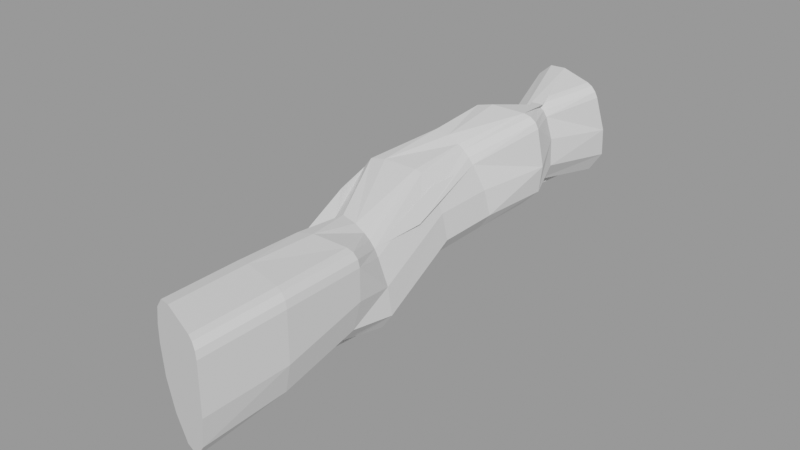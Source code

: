 # Source: SVAMPE_KAKTUS_TR_.blend  (saved by Blender 4.1.24; exported with 4.5.12 LTS)
import bpy
from mathutils import Matrix  # noqa: F401  (used for matrix-valued properties, if any)

bpy.ops.wm.read_factory_settings(use_empty=True)
scene = bpy.context.scene
scene.name = 'Scene'

# ---- meshes
me_cube_006 = bpy.data.meshes.new('Cube.006')
me_cube_006.from_pydata([(0.08584, -2.945, 0.3071), (-0.2905, -2.781, -0.08957), (-0.1023, -2.863, 0.2427), (-0.2401, -2.803, 0.09756), (-0.5038, 2.745, 0.227), (-0.08716, 2.701, 0.5886), (-0.4534, 2.786, 0.4215), (-0.3009, 2.77, 0.5538), (0.08638, -2.143, 0.3071), (-0.2905, -2.026, -0.08966), (-0.1021, -2.085, 0.2428), (-0.24, -2.041, 0.09752), (0.08932, -1.408, 0.2765), (-0.2905, -1.408, -0.08993), (-0.1006, -1.408, 0.2274), (-0.2396, -1.408, 0.09328), (0.07276, -0.8685, 0.1558), (-0.4753, -0.4499, 0.1782), (-0.1089, -0.8296, 0.167), (-0.2418, -0.8012, 0.07687), (-0.362, 0.03564, 0.3403), (-0.6429, 0.08728, -0.0006889), (-0.5419, 0.04256, 0.2946), (-0.6447, 0.06146, 0.1698), (-0.1318, 0.7115, 0.431), (-0.4753, 0.785, 0.1731), (-0.3036, 0.7483, 0.4382), (-0.4293, 0.7752, 0.3438), (-0.1108, 1.403, 0.5451), (-0.4753, 1.403, 0.1738), (-0.293, 1.403, 0.4954), (-0.4264, 1.403, 0.3595), (-0.3159, 1.954, 0.08085), (0.1487, 1.933, 0.4513), (-0.2198, 1.937, 0.2606), (-0.0497, 1.929, 0.3961), (-0.2905, -2.781, -0.2663), (0.2403, -3.012, -0.8502), (-0.2194, -2.812, -0.5397), (-0.02512, -2.896, -0.7534), (0.05551, 2.699, -0.5816), (-0.4953, 2.672, 0.001939), (-0.2126, 2.623, -0.4849), (-0.4142, 2.613, -0.2713), (0.05793, 2.02, -0.5309), (-0.3409, 1.964, -0.01491), (-0.1907, 2.013, -0.4618), (-0.3366, 1.992, -0.2729), (0.05551, 1.506, -0.5816), (-0.4753, 1.403, 0.002315), (-0.2099, 1.454, -0.4848), (-0.4042, 1.416, -0.2711), (0.05551, 0.8349, -0.5816), (-0.4753, 0.785, 0.002315), (-0.2099, 0.81, -0.4848), (-0.4042, 0.7917, -0.2711), (0.05551, 0.1635, -0.5816), (-0.636, 0.09058, -0.02249), (-0.2314, 0.1552, -0.4881), (-0.2998, -0.2123, -0.5521), (0.2403, -0.8486, -0.8502), (-0.4753, -0.4499, 0.002315), (-0.02512, -0.8197, -0.7534), (-0.2194, -0.7985, -0.5397), (0.2427, -1.408, -0.7995), (-0.2905, -1.408, -0.2663), (-0.02391, -1.408, -0.7281), (-0.2191, -1.408, -0.5329), (-0.2905, -2.026, -0.2663), (0.2403, -2.191, -0.8502), (-0.2194, -2.048, -0.5397), (-0.02512, -2.109, -0.7534), (0.7035, -3.214, 0.2186), (0.5624, -3.153, 0.3458), (0.6846, -3.206, 0.2864), (0.633, -3.184, 0.333), (0.296, 2.548, 0.5555), (0.4277, 2.541, 0.4168), (0.3578, 2.529, 0.5331), (0.406, 2.527, 0.4823), (0.01328, 1.926, 0.4458), (0.1926, 1.944, 0.3232), (0.0906, 1.931, 0.4315), (0.1562, 1.938, 0.3867), (0.2685, 1.403, 0.5451), (0.4283, 1.425, 0.4105), (0.3441, 1.406, 0.5271), (0.4026, 1.414, 0.4778), (0.01141, 0.6809, 0.3834), (0.1898, 0.6822, 0.2157), (0.08277, 0.6709, 0.3452), (0.1481, 0.6714, 0.2838), (0.004433, 0.03564, 0.3403), (0.1897, 0.05165, 0.2159), (0.07927, 0.03778, 0.3237), (0.3318, -0.2972, 0.009501), (0.196, -0.8949, 0.1148), (0.3744, -0.9197, -0.05242), (0.2674, -0.9084, 0.07664), (0.3327, -0.9174, 0.01542), (0.464, -1.408, 0.2765), (0.6013, -1.408, 0.1371), (0.5326, -1.408, 0.2578), (0.5829, -1.408, 0.2068), (0.7035, -2.336, 0.2184), (0.5621, -2.292, 0.3458), (0.6846, -2.33, 0.2863), (0.6328, -2.314, 0.3329), (0.2403, -3.012, -0.8502), (0.7035, -3.214, -0.2777), (0.4719, -3.113, -0.7897), (0.6415, -3.187, -0.5802), (0.462, 2.666, 0.02377), (0.05551, 2.699, -0.5816), (0.4283, 2.747, -0.2951), (0.2795, 2.759, -0.5167), (0.06253, -2.136, -0.8333), (0.7035, -2.336, -0.2778), (0.383, -2.236, -0.7813), (0.6176, -2.309, -0.578), (-0.02037, -1.408, -0.7995), (0.6013, -1.408, -0.1833), (0.2905, -1.408, -0.717), (0.518, -1.408, -0.4914), (0.09529, -0.8328, -0.8364), (0.4756, -0.9134, -0.3113), (0.3689, -0.8679, -0.7873), (0.5081, -0.8974, -0.5951), (-0.0901, 0.1646, -0.5677), (0.2914, 0.08515, -0.04427), (0.1839, 0.1523, -0.5189), (0.3235, 0.1232, -0.3273), (-0.09006, 0.8212, -0.5677), (0.2919, 0.7431, -0.04548), (0.184, 0.8317, -0.5191), (0.3238, 0.8031, -0.3279), (-0.08935, 1.478, -0.5678), (0.4646, 1.494, -0.006113), (0.2075, 1.524, -0.5138), (0.4102, 1.529, -0.3082), (0.2551, 1.965, 0.08494), (-0.2206, 2.02, -0.5309), (0.2504, 1.993, -0.223), (0.07635, 2.013, -0.4484)], [], [(117, 104, 72, 109), (40, 113, 141, 44), (121, 101, 104, 117), (112, 77, 81, 140), (80, 33, 28, 84), (140, 81, 85, 137), (137, 85, 89, 133), (133, 89, 93, 129), (129, 93, 97, 125), (125, 97, 101, 121), (45, 32, 4, 41), (49, 29, 32, 45), (53, 25, 29, 49), (57, 21, 25, 53), (61, 17, 21, 57), (65, 13, 17, 61), (68, 9, 13, 65), (76, 5, 33, 80), (84, 28, 24, 88), (88, 24, 20, 92), (92, 20, 16, 96), (96, 16, 12, 100), (100, 12, 8, 105), (40, 42, 43, 41, 4, 6, 7, 5, 76, 78, 79, 77, 112, 114, 115, 113), (64, 120, 116, 69), (60, 124, 120, 64), (56, 128, 124, 60), (52, 132, 128, 56), (48, 136, 132, 52), (44, 141, 136, 48), (33, 5, 7, 35), (35, 7, 6, 34), (34, 6, 4, 32), (0, 8, 10, 2), (2, 10, 11, 3), (3, 11, 9, 1), (8, 12, 14, 10), (10, 14, 15, 11), (11, 15, 13, 9), (12, 16, 18, 14), (14, 18, 19, 15), (15, 19, 17, 13), (16, 20, 22, 18), (18, 22, 23, 19), (19, 23, 21, 17), (20, 24, 26, 22), (22, 26, 27, 23), (23, 27, 25, 21), (24, 28, 30, 26), (26, 30, 31, 27), (27, 31, 29, 25), (28, 33, 35, 30), (30, 35, 34, 31), (31, 34, 32, 29), (108, 110, 111, 109, 72, 74, 75, 73, 0, 2, 3, 1, 36, 38, 39, 37), (69, 37, 39, 71), (71, 39, 38, 70), (70, 38, 36, 68), (40, 44, 46, 42), (42, 46, 47, 43), (43, 47, 45, 41), (44, 48, 50, 46), (46, 50, 51, 47), (47, 51, 49, 45), (48, 52, 54, 50), (50, 54, 55, 51), (51, 55, 53, 49), (52, 56, 58, 54), (54, 58, 59, 55), (55, 59, 57, 53), (56, 60, 62, 58), (58, 62, 63, 59), (59, 63, 61, 57), (60, 64, 66, 62), (62, 66, 67, 63), (63, 67, 65, 61), (64, 69, 71, 66), (66, 71, 70, 67), (67, 70, 68, 65), (36, 1, 9, 68), (105, 73, 75, 107), (107, 75, 74, 106), (106, 74, 72, 104), (76, 80, 82, 78), (78, 82, 83, 79), (79, 83, 81, 77), (80, 84, 86, 82), (82, 86, 87, 83), (83, 87, 85, 81), (84, 88, 90, 86), (86, 90, 91, 87), (87, 91, 89, 85), (88, 92, 94, 90), (90, 94, 95, 91), (91, 95, 93, 89), (92, 96, 98, 94), (94, 98, 99, 95), (95, 99, 97, 93), (96, 100, 102, 98), (98, 102, 103, 99), (99, 103, 101, 97), (100, 105, 107, 102), (102, 107, 106, 103), (103, 106, 104, 101), (105, 8, 0, 73), (141, 113, 115, 143), (143, 115, 114, 142), (142, 114, 112, 140), (108, 116, 118, 110), (110, 118, 119, 111), (111, 119, 117, 109), (116, 120, 122, 118), (118, 122, 123, 119), (119, 123, 121, 117), (120, 124, 126, 122), (122, 126, 127, 123), (123, 127, 125, 121), (124, 128, 130, 126), (126, 130, 131, 127), (127, 131, 129, 125), (128, 132, 134, 130), (130, 134, 135, 131), (131, 135, 133, 129), (132, 136, 138, 134), (134, 138, 139, 135), (135, 139, 137, 133), (136, 141, 143, 138), (138, 143, 142, 139), (139, 142, 140, 137), (69, 116, 108, 37)])
_uv = me_cube_006.uv_layers.new(name='UVMap')
_uv.uv.foreach_set('vector', [0.4982, 0.7118, 0.5973, 0.7118, 0.5973, 0.75, 0.4982, 0.75, 0.2585, 0.5, 0.2585, 0.5, 0.1993, 0.5224, 0.2745, 0.5243, 0.5182, 0.6805, 0.5926, 0.6805, 0.5973, 0.7118, 0.4982, 0.7118, 0.5137, 0.5, 0.5976, 0.5, 0.5923, 0.5243, 0.5317, 0.5243, 0.6724, 0.5246, 0.6316, 0.5243, 0.7728, 0.5555, 0.6665, 0.5555, 0.5317, 0.5243, 0.5923, 0.5243, 0.5963, 0.5555, 0.5073, 0.5555, 0.5073, 0.5555, 0.5963, 0.5555, 0.5928, 0.5868, 0.5252, 0.5868, 0.5252, 0.5868, 0.5928, 0.5868, 0.5928, 0.618, 0.5255, 0.618, 0.5255, 0.618, 0.5928, 0.618, 0.5929, 0.6493, 0.5259, 0.6493, 0.5259, 0.6493, 0.5929, 0.6493, 0.5926, 0.6805, 0.5182, 0.6805, 0.5084, 0.2257, 0.5331, 0.2257, 0.5388, 0.25, 0.4902, 0.25, 0.4989, 0.1945, 0.5387, 0.1945, 0.5331, 0.2257, 0.5084, 0.2257, 0.4989, 0.1632, 0.5386, 0.1632, 0.5387, 0.1945, 0.4989, 0.1945, 0.5209, 0.132, 0.5271, 0.132, 0.5386, 0.1632, 0.4989, 0.1632, 0.4989, 0.1007, 0.5398, 0.1007, 0.5271, 0.132, 0.5209, 0.132, 0.4989, 0.06946, 0.5399, 0.06946, 0.5398, 0.1007, 0.4989, 0.1007, 0.4989, 0.03821, 0.5399, 0.03821, 0.5399, 0.06946, 0.4989, 0.06946, 0.6572, 0.5, 0.7596, 0.5, 0.6316, 0.5243, 0.6654, 0.5264, 0.6665, 0.5555, 0.7728, 0.5555, 0.7357, 0.5868, 0.6776, 0.5868, 0.6776, 0.5868, 0.7357, 0.5868, 0.766, 0.618, 0.6633, 0.618, 0.6633, 0.618, 0.766, 0.618, 0.7277, 0.6493, 0.6777, 0.6493, 0.6777, 0.6493, 0.7277, 0.6493, 0.7685, 0.6805, 0.6635, 0.6805, 0.6635, 0.6805, 0.7685, 0.6805, 0.7802, 0.7118, 0.6606, 0.7118, 0.375, 0.3835, 0.3903, 0.3172, 0.4325, 0.2684, 0.4902, 0.25, 0.5388, 0.25, 0.5819, 0.2652, 0.6135, 0.3075, 0.625, 0.3654, 0.625, 0.4678, 0.6213, 0.484, 0.6113, 0.4957, 0.5976, 0.5, 0.5137, 0.5, 0.4445, 0.4842, 0.3937, 0.4415, 0.375, 0.3835, 0.2745, 0.6805, 0.2037, 0.6821, 0.212, 0.7108, 0.2585, 0.7118, 0.2585, 0.6493, 0.2196, 0.6489, 0.2062, 0.6814, 0.2745, 0.6805, 0.2585, 0.618, 0.2219, 0.6184, 0.222, 0.6489, 0.2585, 0.6493, 0.2585, 0.5868, 0.2219, 0.5871, 0.2219, 0.6177, 0.2585, 0.618, 0.2585, 0.5555, 0.2221, 0.5559, 0.2219, 0.5865, 0.2585, 0.5868, 0.2745, 0.5243, 0.2031, 0.5223, 0.2193, 0.5564, 0.2585, 0.5555, 0.6316, 0.5243, 0.7596, 0.5, 0.875, 0.5041, 0.875, 0.5243, 0.625, 0.2257, 0.625, 0.2459, 0.5835, 0.249, 0.5814, 0.2255, 0.5814, 0.2255, 0.5835, 0.249, 0.5388, 0.25, 0.5331, 0.2257, 0.7803, 0.75, 0.7802, 0.7118, 0.875, 0.7148, 0.875, 0.75, 0.625, 0.0, 0.625, 0.03523, 0.5834, 0.03741, 0.5834, -0.001113, 0.5834, -0.001113, 0.5834, 0.03741, 0.5399, 0.03821, 0.5399, 0.0, 0.7802, 0.7118, 0.7685, 0.6805, 0.875, 0.6805, 0.875, 0.7118, 0.625, 0.03821, 0.625, 0.06946, 0.5824, 0.06946, 0.5834, 0.03741, 0.5834, 0.03741, 0.5824, 0.06946, 0.5399, 0.06946, 0.5399, 0.03821, 0.7685, 0.6805, 0.7277, 0.6493, 0.875, 0.6513, 0.875, 0.6805, 0.625, 0.06946, 0.625, 0.09874, 0.5786, 0.1002, 0.5824, 0.06946, 0.5824, 0.06946, 0.5786, 0.1002, 0.5398, 0.1007, 0.5399, 0.06946, 0.7277, 0.6493, 0.766, 0.618, 0.875, 0.622, 0.875, 0.6493, 0.625, 0.1007, 0.625, 0.128, 0.5731, 0.1311, 0.5756, 0.09941, 0.5756, 0.09941, 0.5731, 0.1311, 0.5271, 0.132, 0.5398, 0.1007, 0.766, 0.618, 0.7357, 0.5868, 0.875, 0.5869, 0.875, 0.6156, 0.625, 0.1344, 0.625, 0.1631, 0.5769, 0.1632, 0.5739, 0.1324, 0.5739, 0.1324, 0.5769, 0.1632, 0.5386, 0.1632, 0.5271, 0.132, 0.7357, 0.5868, 0.7728, 0.5555, 0.875, 0.5555, 0.875, 0.5868, 0.625, 0.1632, 0.625, 0.1945, 0.5819, 0.1945, 0.5782, 0.1627, 0.5782, 0.1627, 0.5819, 0.1945, 0.5387, 0.1945, 0.5386, 0.1632, 0.7728, 0.5555, 0.6316, 0.5243, 0.875, 0.5243, 0.875, 0.5508, 0.625, 0.1992, 0.625, 0.2257, 0.5816, 0.2265, 0.5837, 0.1951, 0.5837, 0.1951, 0.5816, 0.2265, 0.5331, 0.2257, 0.5387, 0.1945, 0.375, 0.8665, 0.3923, 0.8083, 0.4373, 0.7656, 0.4982, 0.75, 0.5973, 0.75, 0.611, 0.7548, 0.6211, 0.7677, 0.625, 0.7855, 0.625, 0.9053, 0.6142, 0.9527, 0.5831, 0.9873, 0.5399, 1.0, 0.4989, 1.0, 0.4359, 0.9821, 0.3906, 0.9333, 0.375, 0.8665, 0.2585, 0.7118, 0.2585, 0.75, 0.19, 0.7501, 0.19, 0.7119, 0.19, 0.7119, 0.19, 0.7501, 0.125, 0.75, 0.125, 0.7129, 0.375, 0.03709, 0.375, 0.0, 0.4989, 0.0, 0.4989, 0.03821, 0.2585, 0.5, 0.2745, 0.5243, 0.2043, 0.5248, 0.19, 0.4992, 0.19, 0.4992, 0.2043, 0.5248, 0.125, 0.5243, 0.125, 0.5, 0.375, 0.25, 0.375, 0.2257, 0.5084, 0.2257, 0.4902, 0.25, 0.2745, 0.5243, 0.2585, 0.5555, 0.1908, 0.5552, 0.2036, 0.5244, 0.2036, 0.5244, 0.1908, 0.5552, 0.125, 0.5548, 0.125, 0.5257, 0.375, 0.2243, 0.375, 0.1952, 0.4989, 0.1945, 0.5084, 0.2257, 0.2585, 0.5555, 0.2585, 0.5868, 0.19, 0.5868, 0.19, 0.5555, 0.19, 0.5555, 0.19, 0.5868, 0.125, 0.5865, 0.125, 0.5555, 0.375, 0.1945, 0.375, 0.1635, 0.4989, 0.1632, 0.4989, 0.1945, 0.2585, 0.5868, 0.2585, 0.618, 0.1848, 0.6185, 0.19, 0.5868, 0.19, 0.5868, 0.1848, 0.6185, 0.125, 0.618, 0.125, 0.5868, 0.375, 0.1632, 0.375, 0.132, 0.5209, 0.132, 0.4989, 0.1632, 0.2585, 0.618, 0.2585, 0.6493, 0.19, 0.6493, 0.1848, 0.6185, 0.1848, 0.6185, 0.19, 0.6493, 0.125, 0.6493, 0.125, 0.62, 0.375, 0.13, 0.375, 0.1007, 0.4989, 0.1007, 0.5209, 0.132, 0.2585, 0.6493, 0.2745, 0.6805, 0.1987, 0.6808, 0.1909, 0.6496, 0.1909, 0.6496, 0.1987, 0.6808, 0.125, 0.6805, 0.125, 0.6497, 0.375, 0.1003, 0.375, 0.06946, 0.4989, 0.06946, 0.4989, 0.1007, 0.2745, 0.6805, 0.2585, 0.7118, 0.1911, 0.7117, 0.199, 0.6804, 0.199, 0.6804, 0.1911, 0.7117, 0.125, 0.7118, 0.125, 0.6805, 0.375, 0.06946, 0.375, 0.03821, 0.4989, 0.03821, 0.4989, 0.06946, 0.4989, 0.0, 0.5399, 0.0, 0.5399, 0.03821, 0.4989, 0.03821, 0.6606, 0.7118, 0.6605, 0.75, 0.6431, 0.75, 0.643, 0.7118, 0.643, 0.7118, 0.6431, 0.75, 0.6108, 0.7496, 0.6109, 0.7115, 0.6109, 0.7115, 0.6108, 0.7496, 0.5973, 0.75, 0.5973, 0.7118, 0.6572, 0.5, 0.6654, 0.5264, 0.6484, 0.5247, 0.6409, 0.4999, 0.6409, 0.4999, 0.6484, 0.5247, 0.6093, 0.5242, 0.612, 0.4999, 0.612, 0.4999, 0.6093, 0.5242, 0.5923, 0.5243, 0.5976, 0.5, 0.6724, 0.5246, 0.6665, 0.5555, 0.6446, 0.5554, 0.6484, 0.5247, 0.6484, 0.5247, 0.6446, 0.5554, 0.6115, 0.5554, 0.6093, 0.5242, 0.6093, 0.5242, 0.6115, 0.5554, 0.5963, 0.5555, 0.5923, 0.5243, 0.6665, 0.5555, 0.6776, 0.5868, 0.6482, 0.5866, 0.6446, 0.5554, 0.6446, 0.5554, 0.6482, 0.5866, 0.6113, 0.5866, 0.6115, 0.5554, 0.6115, 0.5554, 0.6113, 0.5866, 0.5928, 0.5868, 0.5963, 0.5555, 0.6776, 0.5868, 0.6633, 0.618, 0.6418, 0.6179, 0.6482, 0.5866, 0.6482, 0.5866, 0.6418, 0.6179, 0.6105, 0.618, 0.6113, 0.5866, 0.6113, 0.5866, 0.6105, 0.618, 0.5928, 0.618, 0.5928, 0.5868, 0.6633, 0.618, 0.6777, 0.6493, 0.6475, 0.649, 0.6418, 0.6179, 0.6418, 0.6179, 0.6475, 0.649, 0.6117, 0.649, 0.6105, 0.618, 0.6105, 0.618, 0.6117, 0.649, 0.5929, 0.6493, 0.5928, 0.618, 0.6777, 0.6493, 0.6635, 0.6805, 0.6436, 0.6803, 0.6475, 0.649, 0.6475, 0.649, 0.6436, 0.6803, 0.6094, 0.6804, 0.6117, 0.649, 0.6117, 0.649, 0.6094, 0.6804, 0.5926, 0.6805, 0.5929, 0.6493, 0.6635, 0.6805, 0.6606, 0.7118, 0.643, 0.7118, 0.6436, 0.6803, 0.6436, 0.6803, 0.643, 0.7118, 0.6109, 0.7115, 0.6094, 0.6804, 0.6094, 0.6804, 0.6109, 0.7115, 0.5973, 0.7118, 0.5926, 0.6805, 0.6606, 0.7118, 0.7802, 0.7118, 0.7803, 0.75, 0.6605, 0.75, 0.1993, 0.5224, 0.2585, 0.5, 0.315, 0.501, 0.2788, 0.5244, 0.2788, 0.5244, 0.315, 0.501, 0.4465, 0.501, 0.4563, 0.5237, 0.4563, 0.5237, 0.4465, 0.501, 0.5137, 0.5, 0.5317, 0.5243, 0.2585, 0.75, 0.2138, 0.7122, 0.2931, 0.7117, 0.3148, 0.7502, 0.3148, 0.7502, 0.2931, 0.7117, 0.4381, 0.7106, 0.4378, 0.7488, 0.4378, 0.7488, 0.4381, 0.7106, 0.4982, 0.7118, 0.4982, 0.75, 0.212, 0.7108, 0.2037, 0.6821, 0.287, 0.6807, 0.2931, 0.7117, 0.2931, 0.7117, 0.287, 0.6807, 0.4488, 0.6799, 0.4381, 0.7106, 0.4381, 0.7106, 0.4488, 0.6799, 0.5182, 0.6805, 0.4982, 0.7118, 0.2062, 0.6814, 0.2196, 0.6489, 0.2896, 0.6499, 0.287, 0.6807, 0.287, 0.6807, 0.2896, 0.6499, 0.4583, 0.6484, 0.4488, 0.6799, 0.4488, 0.6799, 0.4583, 0.6484, 0.5259, 0.6493, 0.5182, 0.6805, 0.222, 0.6489, 0.2219, 0.6184, 0.289, 0.6185, 0.2896, 0.6499, 0.2896, 0.6499, 0.289, 0.6185, 0.4592, 0.6178, 0.4583, 0.6484, 0.4583, 0.6484, 0.4592, 0.6178, 0.5255, 0.618, 0.5259, 0.6493, 0.2219, 0.6177, 0.2219, 0.5871, 0.289, 0.5874, 0.289, 0.6185, 0.289, 0.6185, 0.289, 0.5874, 0.4575, 0.5871, 0.4592, 0.6178, 0.4592, 0.6178, 0.4575, 0.5871, 0.5252, 0.5868, 0.5255, 0.618, 0.2219, 0.5865, 0.2221, 0.5559, 0.295, 0.5558, 0.289, 0.5874, 0.289, 0.5874, 0.295, 0.5558, 0.4462, 0.5556, 0.4575, 0.5871, 0.4575, 0.5871, 0.4462, 0.5556, 0.5073, 0.5555, 0.5252, 0.5868, 0.2193, 0.5564, 0.2031, 0.5223, 0.2788, 0.5244, 0.295, 0.5558, 0.295, 0.5558, 0.2788, 0.5244, 0.4563, 0.5237, 0.4462, 0.5556, 0.4462, 0.5556, 0.4563, 0.5237, 0.5317, 0.5243, 0.5073, 0.5555, 0.2585, 0.7118, 0.2138, 0.7122, 0.2585, 0.75, 0.2585, 0.75])
me_cube_006.update()

# ---- objects
ob_cube_003 = bpy.data.objects.new('Cube.003', me_cube_006)

# ---- transforms, parenting, visibility, modifiers, constraints
ob_cube_003.location = (0.0, 0.0, 0.0)

# ---- collection membership
scene.collection.objects.link(ob_cube_003)

# ---- scene / render settings (as saved in the file)
scene.frame_start = 1; scene.frame_end = 250; scene.frame_set(1)
scene.render.engine = 'BLENDER_EEVEE_NEXT'
scene.render.image_settings.exr_codec = 'NONE'
scene.render.simplify_subdivision_render = 0
scene.render.simplify_child_particles_render = 0.0
scene.cycles.sampling_pattern = 'TABULATED_SOBOL'
scene.eevee.use_shadows = False
scene.eevee.ray_tracing_options.trace_max_roughness = 0.0
scene.view_settings.view_transform = 'Filmic'
bpy.context.view_layer.update()

# ---- added for rendering (the .blend has no active camera and no usable light): camera, sun + grey world if the file has none
cam_auto = bpy.data.cameras.new('AutoCamera')
cam_auto.lens = 50.0
cam_auto.sensor_width = 36.0
cam_auto.clip_end = 1000.0
ob_auto_camera = bpy.data.objects.new('AutoCamera', cam_auto)
scene.collection.objects.link(ob_auto_camera)
ob_auto_camera.location = (5.87307, -7.22659, 4.54413)
ob_auto_camera.rotation_euler = (1.09748, -7.21219e-08, 0.694738)
scene.camera = ob_auto_camera
light_auto_sun = bpy.data.lights.new('AutoSun', 'SUN')
light_auto_sun.energy = 3.0
light_auto_sun.angle = 0.0523599
ob_auto_sun = bpy.data.objects.new('AutoSun', light_auto_sun)
scene.collection.objects.link(ob_auto_sun)
ob_auto_sun.rotation_euler = (0.872665, 0.174533, 0.523599)
if scene.world is None:
    world_auto = bpy.data.worlds.new('AutoWorld')
    world_auto.color = (0.3, 0.3, 0.3)
    scene.world = world_auto
bpy.context.view_layer.update()
